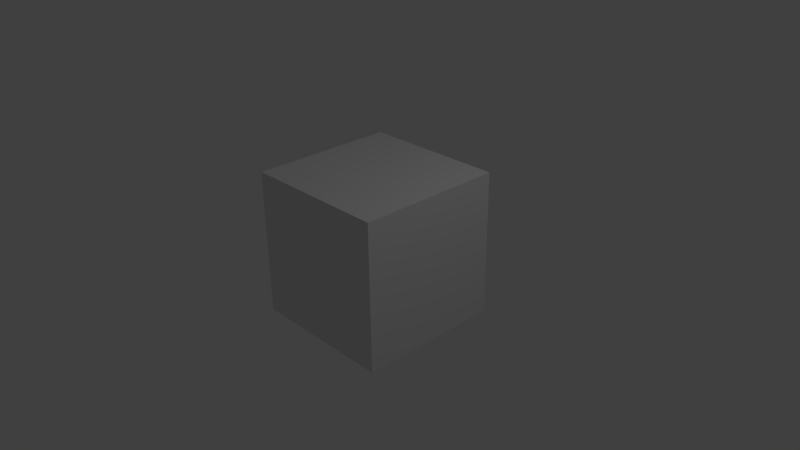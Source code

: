 # Source: cube.blend  (saved by Blender 2.64.0; exported with 4.5.12 LTS)
import bpy
from mathutils import Matrix  # noqa: F401  (used for matrix-valued properties, if any)

bpy.ops.wm.read_factory_settings(use_empty=True)
scene = bpy.context.scene
scene.name = 'Scene'

# ---- collections
col_collection_1 = bpy.data.collections.new('Collection 1'); scene.collection.children.link(col_collection_1)

# ---- materials (node trees are filled in below, after node groups)
mat_material = bpy.data.materials.new('Material')
mat_material.alpha_threshold = 0.0
mat_material.use_transparent_shadow = False
mat_material.roughness = 0.5
mat_material.line_color = (0.0, 0.0, 0.0, 1.0)

# ---- material node trees

# ---- world
world_world = bpy.data.worlds.new('World'); scene.world = world_world
world_world.color = (0.05088, 0.05088, 0.05088)
world_world.use_sun_shadow = False
world_world.sun_shadow_jitter_overblur = 0.0
world_world.cycles.sampling_method = 'MANUAL'
world_world.cycles.sample_map_resolution = 256

# ---- cameras
cam_camera = bpy.data.cameras.new('Camera')
cam_camera.clip_end = 100.0
cam_camera.lens = 35.0
cam_camera.sensor_width = 32.0
cam_camera.sensor_height = 18.0
cam_camera.ortho_scale = 7.314
cam_camera.dof.focus_distance = 0.0
cam_camera.dof.aperture_fstop = 128.0

# ---- lights
light_lamp = bpy.data.lights.new('Lamp', 'POINT')
light_lamp.transmission_factor = 0.0
light_lamp.cutoff_distance = 30.0
light_lamp.energy = 100.0
light_lamp.shadow_buffer_clip_start = 1.001
light_lamp.shadow_soft_size = 1.0
light_lamp.shadow_maximum_resolution = 0.006
light_lamp.use_absolute_resolution = True
light_lamp.cycles.use_multiple_importance_sampling = False

# ---- meshes
me_cube = bpy.data.meshes.new('Cube')
me_cube.from_pydata([(1.0, 1.0, -1.0), (1.0, -1.0, -1.0), (-1.0, -1.0, -1.0), (-1.0, 1.0, -1.0), (1.0, 1.0, 1.0), (1.0, -1.0, 1.0), (-1.0, -1.0, 1.0), (-1.0, 1.0, 1.0)], [], [(0, 1, 2, 3), (4, 7, 6, 5), (0, 4, 5, 1), (1, 5, 6, 2), (2, 6, 7, 3), (4, 0, 3, 7)])
_uv = me_cube.uv_layers.new(name='UVMap')
_uv.uv.foreach_set('vector', [0.6656, 0.3333, 0.6667, 0.6656, 0.3344, 0.6667, 0.3333, 0.3344, 1.0, 0.3344, 0.999, 0.6667, 0.6667, 0.6656, 0.6677, 0.3333, 0.999, 0.0, 1.0, 0.3323, 0.6677, 0.3333, 0.6667, 0.001019, 0.3344, 0.3333, 0.3333, 0.00102, 0.6656, 0.0, 0.6667, 0.3323, 0.3323, 0.3333, 0.3333, 0.6656, 0.00102, 0.6667, 0.0, 0.3344, 0.3323, 0.0, 0.3333, 0.3323, 0.00102, 0.3333, 0.0, 0.00102])
me_cube.materials.append(mat_material)
me_cube.use_remesh_preserve_volume = False
me_cube.use_remesh_preserve_attributes = False
me_cube.use_mirror_vertex_groups = False
me_cube.update()

# ---- objects
ob_cube = bpy.data.objects.new('Cube', me_cube)
ob_lamp = bpy.data.objects.new('Lamp', light_lamp)
ob_camera = bpy.data.objects.new('Camera', cam_camera)

# ---- transforms, parenting, visibility, modifiers, constraints
ob_cube.location = (-0.03271, 0.08408, 0.107)
ob_cube.lock_rotations_4d = False
ob_cube.empty_display_type = 'ARROWS'
ob_cube.lineart.crease_threshold = 0.0
ob_lamp.location = (4.076, 1.005, 5.904)
ob_lamp.rotation_euler = (0.6503, 0.05522, 1.866)
ob_lamp.lock_rotations_4d = False
ob_lamp.empty_display_type = 'ARROWS'
ob_lamp.color = (0.0, 0.0, 0.0, 0.0)
ob_lamp.lineart.crease_threshold = 0.0
ob_camera.location = (7.481, -6.508, 5.344)
ob_camera.rotation_euler = (1.109, 0.01082, 0.8149)
ob_camera.lock_rotations_4d = False
ob_camera.empty_display_type = 'ARROWS'
ob_camera.color = (0.0, 0.0, 0.0, 0.0)
ob_camera.display_type = 'WIRE'
ob_camera.lineart.crease_threshold = 0.0

# ---- collection membership
col_collection_1.objects.link(ob_cube)
col_collection_1.objects.link(ob_lamp)
col_collection_1.objects.link(ob_camera)

# ---- scene / render settings (as saved in the file)
scene.camera = ob_camera
scene.frame_start = 1; scene.frame_end = 250; scene.frame_set(1)
scene.render.engine = 'BLENDER_EEVEE_NEXT'
scene.render.image_settings.color_mode = 'RGB'
scene.render.image_settings.compression = 90
scene.render.resolution_percentage = 50
scene.render.dither_intensity = 0.0
scene.render.bake_margin = 2
scene.render.bake_bias = 0.0
scene.cycles.use_denoising = False
scene.cycles.samples = 10
scene.cycles.sampling_pattern = 'TABULATED_SOBOL'
scene.cycles.light_sampling_threshold = 0.0
scene.cycles.use_adaptive_sampling = False
scene.cycles.use_light_tree = False
scene.cycles.blur_glossy = 0.0
scene.cycles.volume_bounces = 1
scene.cycles.pixel_filter_type = 'GAUSSIAN'
scene.cycles.sample_clamp_indirect = 0.0
scene.view_settings.view_transform = 'Standard'
bpy.context.view_layer.update()
